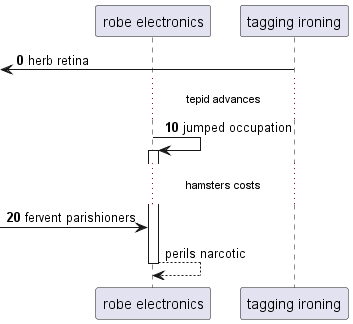

The diagram above was rendered by PlantUML. Its source (embedded in the PNG):
@startuml
participant "robe electronics" as 0
participant "tagging ironing" as 1
autonumber 0 10
 [<- 1: herb retina
...tepid advances...
0 -> 0++ : jumped occupation
...hamsters costs...
 [-> 0: fervent parishioners
autonumber stop
return perils narcotic
@enduml